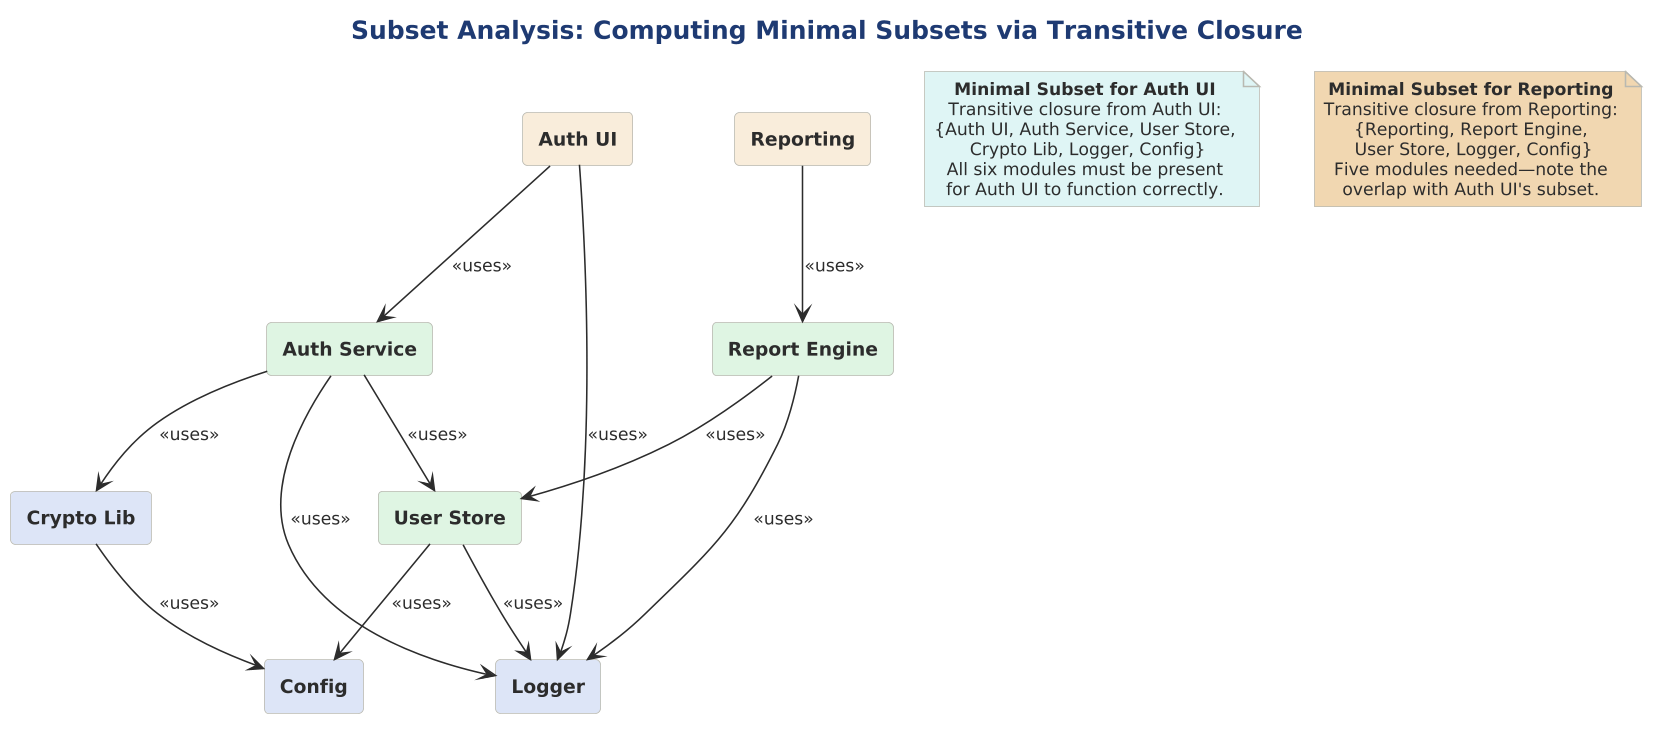

The diagram above was rendered by PlantUML. Its source (embedded in the PNG):
@startuml

scale 1.5625




!include ../../../../../../tooling/styles/plantuml/structural/component-diagram-style.iuml

title Subset Analysis: Computing Minimal Subsets via Transitive Closure

rectangle "**Auth UI**" as F $fill_caution
rectangle "**Auth Service**" as D $fill_ok
rectangle "**User Store**" as E $fill_ok
rectangle "**Crypto Lib**" as B $fill_primary
rectangle "**Logger**" as C $fill_primary
rectangle "**Config**" as A $fill_primary
rectangle "**Reporting**" as G $fill_caution
rectangle "**Report Engine**" as H $fill_ok

F -down-> D : <<uses>>
F -down-> C : <<uses>>
D -down-> E : <<uses>>
D -down-> B : <<uses>>
D -down-> C : <<uses>>
E -down-> A : <<uses>>
E -down-> C : <<uses>>
B -down-> A : <<uses>>
G -down-> H : <<uses>>
H -down-> E : <<uses>>
H -down-> C : <<uses>>

note as N1 $fill_dynamic
  **Minimal Subset for Auth UI**
  Transitive closure from Auth UI:
  {Auth UI, Auth Service, User Store,
   Crypto Lib, Logger, Config}
  All six modules must be present
  for Auth UI to function correctly.
end note

note as N2 $deep_caution
  **Minimal Subset for Reporting**
  Transitive closure from Reporting:
  {Reporting, Report Engine,
   User Store, Logger, Config}
  Five modules needed—note the
  overlap with Auth UI's subset.
end note
@enduml